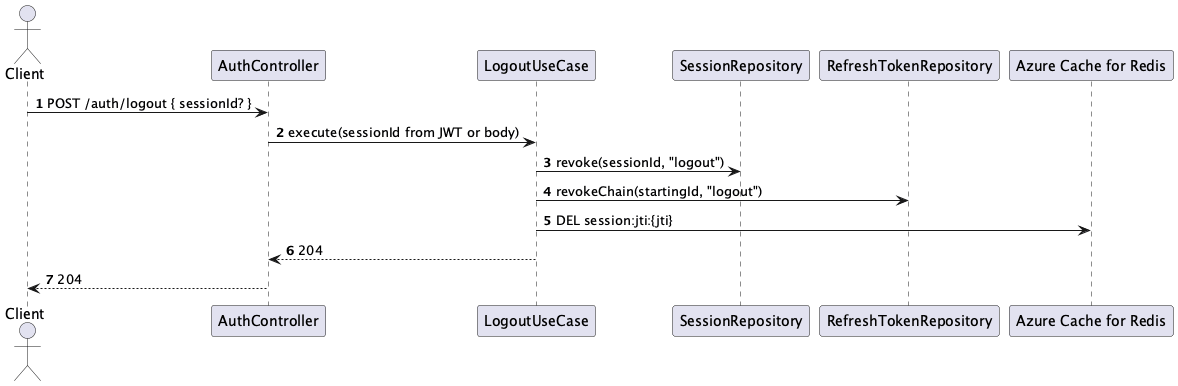

The diagram above was rendered by PlantUML. Its source (embedded in the PNG):
@startuml Identity-Auth Service - Logout
skinparam fontName "Helvetica"
skinparam titleFontName "Helvetica"
skinparam legendFontName "Helvetica"
skinparam noteFontName "Helvetica"
autonumber
actor Client as Client
participant "AuthController" as Controller
participant "LogoutUseCase" as LogoutUC
participant "SessionRepository" as SessionRepo
participant "RefreshTokenRepository" as RefreshRepo
participant "Azure Cache for Redis" as Redis

Client -> Controller: POST /auth/logout { sessionId? }
Controller -> LogoutUC: execute(sessionId from JWT or body)
LogoutUC -> SessionRepo: revoke(sessionId, "logout")
LogoutUC -> RefreshRepo: revokeChain(startingId, "logout")
LogoutUC -> Redis: DEL session:jti:{jti}
LogoutUC --> Controller: 204
Controller --> Client: 204
@enduml